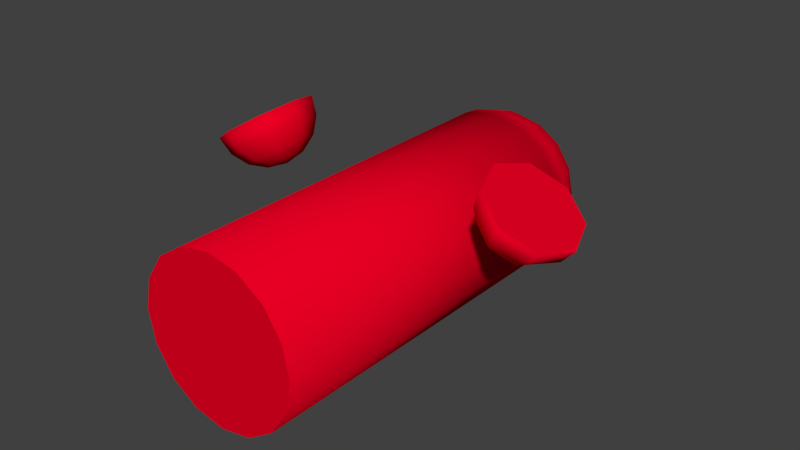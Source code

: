 # Source: Avatar.blend  (saved by Blender 2.66.0; exported with 4.5.12 LTS)
import bpy
from mathutils import Matrix  # noqa: F401  (used for matrix-valued properties, if any)

bpy.ops.wm.read_factory_settings(use_empty=True)
scene = bpy.context.scene
scene.name = 'Scene'

# ---- collections
col_collection_1 = bpy.data.collections.new('Collection 1'); scene.collection.children.link(col_collection_1)

# ---- materials (node trees are filled in below, after node groups)
mat_material_001 = bpy.data.materials.new('Material.001')
mat_material_001.alpha_threshold = 0.0
mat_material_001.use_transparent_shadow = False
mat_material_001.diffuse_color = (0.8, 0.0, 0.01679, 1.0)
mat_material_001.roughness = 0.5
mat_material_001.line_color = (0.0, 0.0, 0.0, 1.0)

# ---- material node trees

# ---- world
world_world = bpy.data.worlds.new('World'); scene.world = world_world
world_world.color = (0.05088, 0.05088, 0.05088)
world_world.use_sun_shadow = False
world_world.sun_shadow_jitter_overblur = 0.0
world_world.cycles.sampling_method = 'MANUAL'
world_world.cycles.sample_map_resolution = 256

# ---- meshes
me_avatar_model = bpy.data.meshes.new('Avatar_Model')
me_avatar_model.from_pydata([(-0.00309, 1.868, 0.06839), (-0.00309, 1.849, 0.1326), (-0.00309, 1.817, 0.1918), (-0.00309, 1.775, 0.2437), (-0.00309, 1.723, 0.2863), (-0.00309, 1.663, 0.3179), (-0.00309, 1.599, 0.3374), (-0.02865, 1.868, 0.0633), (-0.05323, 1.849, 0.1226), (-0.07589, 1.817, 0.1773), (-0.09574, 1.775, 0.2253), (-0.112, 1.723, 0.2646), (-0.1241, 1.663, 0.2938), (-0.1316, 1.599, 0.3118), (-0.05032, 1.868, 0.04882), (-0.09574, 1.849, 0.09424), (-0.1376, 1.817, 0.1361), (-0.1743, 1.775, 0.1728), (-0.2044, 1.723, 0.2029), (-0.2268, 1.663, 0.2253), (-0.2405, 1.599, 0.239), (-0.0648, 1.868, 0.02715), (-0.1241, 1.849, 0.05173), (-0.1788, 1.817, 0.07439), (-0.2268, 1.775, 0.09424), (-0.2661, 1.723, 0.1105), (-0.2953, 1.663, 0.1226), (-0.3133, 1.599, 0.1301), (-0.06989, 1.868, 0.001591), (-0.1341, 1.849, 0.001591), (-0.1933, 1.817, 0.001591), (-0.2452, 1.775, 0.001591), (-0.2878, 1.723, 0.001591), (-0.3194, 1.663, 0.001591), (-0.3389, 1.599, 0.001591), (-0.0648, 1.868, -0.02397), (-0.1241, 1.849, -0.04855), (-0.1788, 1.817, -0.07121), (-0.2268, 1.775, -0.09106), (-0.2661, 1.723, -0.1074), (-0.2953, 1.663, -0.1195), (-0.3133, 1.599, -0.1269), (-0.05032, 1.868, -0.04564), (-0.09574, 1.849, -0.09106), (-0.1376, 1.817, -0.1329), (-0.1743, 1.775, -0.1696), (-0.2044, 1.723, -0.1997), (-0.2268, 1.663, -0.2221), (-0.2405, 1.599, -0.2359), (-0.02865, 1.868, -0.06012), (-0.05323, 1.849, -0.1195), (-0.07589, 1.817, -0.1742), (-0.09574, 1.775, -0.2221), (-0.112, 1.723, -0.2614), (-0.1241, 1.663, -0.2907), (-0.1316, 1.599, -0.3087), (-0.00309, 1.868, -0.06521), (-0.00309, 1.849, -0.1294), (-0.00309, 1.817, -0.1886), (-0.00309, 1.775, -0.2405), (-0.00309, 1.723, -0.2831), (-0.00309, 1.663, -0.3147), (-0.00309, 1.599, -0.3342), (0.02247, 1.868, -0.06012), (0.04705, 1.849, -0.1195), (0.06971, 1.817, -0.1742), (0.08956, 1.775, -0.2221), (0.1059, 1.723, -0.2614), (0.118, 1.663, -0.2907), (0.1254, 1.599, -0.3087), (0.04414, 1.868, -0.04564), (0.08956, 1.849, -0.09106), (0.1314, 1.817, -0.1329), (0.1681, 1.775, -0.1696), (0.1982, 1.723, -0.1997), (0.2206, 1.663, -0.2221), (0.2344, 1.599, -0.2359), (0.05862, 1.868, -0.02397), (0.118, 1.849, -0.04855), (0.1727, 1.817, -0.07121), (0.2206, 1.775, -0.09106), (0.2599, 1.723, -0.1074), (0.2892, 1.663, -0.1195), (0.3072, 1.599, -0.1269), (0.06371, 1.868, 0.001591), (0.1279, 1.849, 0.001591), (0.1871, 1.817, 0.001591), (0.239, 1.775, 0.001591), (0.2816, 1.723, 0.001591), (0.3132, 1.663, 0.001591), (0.3327, 1.599, 0.001591), (0.05862, 1.868, 0.02715), (0.118, 1.849, 0.05173), (0.1727, 1.817, 0.07439), (0.2206, 1.775, 0.09424), (0.2599, 1.723, 0.1105), (0.2892, 1.663, 0.1226), (0.3072, 1.599, 0.1301), (0.04414, 1.868, 0.04882), (0.08956, 1.849, 0.09424), (0.1314, 1.817, 0.1361), (0.1681, 1.775, 0.1728), (0.1982, 1.723, 0.2029), (0.2206, 1.663, 0.2253), (0.2344, 1.599, 0.2391), (-0.00309, 1.875, 0.001591), (0.02247, 1.868, 0.0633), (0.04705, 1.849, 0.1226), (0.06971, 1.817, 0.1773), (0.08956, 1.775, 0.2253), (0.1059, 1.723, 0.2646), (0.118, 1.663, 0.2938), (0.1254, 1.599, 0.3118), (-0.3455, 0.00426, 0.001591), (-0.3455, 1.531, 0.001591), (-0.3194, 0.00426, -0.1294), (-0.3194, 1.531, -0.1294), (-0.2452, 0.00426, -0.2405), (-0.2452, 1.531, -0.2405), (-0.1341, 0.00426, -0.3147), (-0.1341, 1.531, -0.3147), (-0.00309, 0.00426, -0.3408), (-0.00309, 1.531, -0.3408), (0.1279, 0.00426, -0.3147), (0.1279, 1.531, -0.3147), (0.239, 0.00426, -0.2405), (0.239, 1.531, -0.2405), (0.3132, 0.00426, -0.1294), (0.3132, 1.531, -0.1294), (0.3393, 0.00426, 0.001591), (0.3393, 1.531, 0.001591), (0.3132, 0.00426, 0.1326), (0.3132, 1.531, 0.1326), (0.239, 0.00426, 0.2437), (0.239, 1.531, 0.2437), (0.1279, 0.00426, 0.3179), (0.1279, 1.531, 0.3179), (-0.003091, 0.00426, 0.344), (-0.00309, 1.531, 0.344), (-0.1341, 0.00426, 0.3179), (-0.1341, 1.531, 0.3179), (-0.2452, 0.00426, 0.2437), (-0.2452, 1.531, 0.2437), (-0.3194, 0.00426, 0.1326), (-0.3194, 1.531, 0.1326), (-0.5325, 0.9482, 0.2158), (-0.5565, 1.014, 0.2525), (-0.6348, 1.073, 0.3725), (-0.6355, 0.8706, 0.3737), (0.485, 0.7383, 0.3799), (0.4751, 0.7693, 0.3079), (0.49, 0.8158, 0.2457), (-0.5784, 0.9255, 0.1858), (-0.6413, 0.9719, 0.1972), (-0.7032, 1.003, 0.2352), (-0.7547, 1.014, 0.2942), (0.6383, 0.668, 0.3725), (0.5959, 0.6835, 0.3076), (0.56, 0.7274, 0.2525), (-0.5974, 0.8706, 0.1734), (-0.6764, 0.8706, 0.1742), (-0.7491, 0.8706, 0.2053), (-0.8044, 0.8706, 0.2618), (0.536, 0.7931, 0.2158), (0.7582, 0.7274, 0.2942), (0.7067, 0.7383, 0.2352), (-0.524, 0.8706, 0.2028), (-0.5784, 0.8158, 0.1858), (-0.6413, 0.7693, 0.1972), (-0.7032, 0.7383, 0.2352), (-0.7547, 0.7274, 0.2942), (0.6448, 0.7693, 0.1972), (0.5819, 0.8158, 0.1858), (0.5275, 0.8706, 0.2028), (-0.5325, 0.7931, 0.2158), (-0.5565, 0.7274, 0.2525), (-0.5924, 0.6835, 0.3076), (-0.6348, 0.668, 0.3725), (0.8079, 0.8706, 0.2618), (0.7526, 0.8706, 0.2053), (0.6799, 0.8706, 0.1742), (-0.4865, 0.8158, 0.2457), (-0.4716, 0.7693, 0.3079), (-0.4815, 0.7383, 0.3799), (-0.5148, 0.7274, 0.4508), (0.6009, 0.8706, 0.1734), (0.7582, 1.014, 0.2942), (0.7067, 1.003, 0.2352), (-0.4675, 0.8706, 0.2581), (-0.4365, 0.8706, 0.3308), (-0.4356, 0.8706, 0.4099), (-0.4651, 0.8706, 0.4832), (0.6448, 0.9719, 0.1972), (0.5819, 0.9255, 0.1858), (0.639, 0.8706, 0.3737), (0.5959, 1.058, 0.3076), (-0.4865, 0.9255, 0.2457), (-0.4716, 0.9719, 0.3079), (-0.4815, 1.003, 0.3799), (-0.5148, 1.014, 0.4508), (0.6383, 1.073, 0.3725), (0.56, 1.014, 0.2525), (0.536, 0.9482, 0.2158), (0.5183, 1.014, 0.4508), (0.485, 1.003, 0.3799), (0.4751, 0.9719, 0.3079), (0.49, 0.9255, 0.2457), (-0.5924, 1.058, 0.3076), (0.4686, 0.8706, 0.4832), (0.4391, 0.8706, 0.4099), (0.44, 0.8706, 0.3308), (0.471, 0.8706, 0.2581), (0.5183, 0.7274, 0.4508)], [], [(3, 2, 9, 10), (4, 3, 10, 11), (5, 4, 11, 12), (6, 5, 12, 13), (1, 0, 7, 8), (2, 1, 8, 9), (12, 11, 18, 19), (13, 12, 19, 20), (8, 7, 14, 15), (9, 8, 15, 16), (10, 9, 16, 17), (11, 10, 17, 18), (17, 16, 23, 24), (18, 17, 24, 25), (19, 18, 25, 26), (20, 19, 26, 27), (15, 14, 21, 22), (16, 15, 22, 23), (22, 21, 28, 29), (23, 22, 29, 30), (24, 23, 30, 31), (25, 24, 31, 32), (26, 25, 32, 33), (27, 26, 33, 34), (33, 32, 39, 40), (34, 33, 40, 41), (29, 28, 35, 36), (30, 29, 36, 37), (31, 30, 37, 38), (32, 31, 38, 39), (38, 37, 44, 45), (39, 38, 45, 46), (40, 39, 46, 47), (41, 40, 47, 48), (36, 35, 42, 43), (37, 36, 43, 44), (43, 42, 49, 50), (44, 43, 50, 51), (45, 44, 51, 52), (46, 45, 52, 53), (47, 46, 53, 54), (48, 47, 54, 55), (53, 52, 59, 60), (54, 53, 60, 61), (55, 54, 61, 62), (50, 49, 56, 57), (51, 50, 57, 58), (52, 51, 58, 59), (58, 57, 64, 65), (59, 58, 65, 66), (60, 59, 66, 67), (61, 60, 67, 68), (62, 61, 68, 69), (57, 56, 63, 64), (69, 68, 75, 76), (64, 63, 70, 71), (65, 64, 71, 72), (66, 65, 72, 73), (67, 66, 73, 74), (68, 67, 74, 75), (74, 73, 80, 81), (75, 74, 81, 82), (76, 75, 82, 83), (71, 70, 77, 78), (72, 71, 78, 79), (73, 72, 79, 80), (79, 78, 85, 86), (80, 79, 86, 87), (81, 80, 87, 88), (82, 81, 88, 89), (83, 82, 89, 90), (78, 77, 84, 85), (90, 89, 96, 97), (85, 84, 91, 92), (86, 85, 92, 93), (87, 86, 93, 94), (88, 87, 94, 95), (89, 88, 95, 96), (95, 94, 101, 102), (96, 95, 102, 103), (97, 96, 103, 104), (92, 91, 98, 99), (93, 92, 99, 100), (94, 93, 100, 101), (100, 99, 107, 108), (101, 100, 108, 109), (102, 101, 109, 110), (103, 102, 110, 111), (104, 103, 111, 112), (99, 98, 106, 107), (0, 105, 7), (7, 105, 14), (14, 105, 21), (21, 105, 28), (28, 105, 35), (35, 105, 42), (42, 105, 49), (49, 105, 56), (56, 105, 63), (63, 105, 70), (70, 105, 77), (77, 105, 84), (84, 105, 91), (91, 105, 98), (98, 105, 106), (112, 111, 5, 6), (106, 105, 0), (107, 106, 0, 1), (108, 107, 1, 2), (109, 108, 2, 3), (110, 109, 3, 4), (111, 110, 4, 5), (113, 114, 116, 115), (115, 116, 118, 117), (117, 118, 120, 119), (119, 120, 122, 121), (121, 122, 124, 123), (123, 124, 126, 125), (125, 126, 128, 127), (127, 128, 130, 129), (129, 130, 132, 131), (131, 132, 134, 133), (133, 134, 136, 135), (135, 136, 138, 137), (137, 138, 140, 139), (139, 140, 142, 141), (116, 114, 144, 142, 140, 138, 136, 134, 132, 130, 128, 126, 124, 122, 120, 118), (143, 144, 114, 113), (141, 142, 144, 143), (113, 115, 117, 119, 121, 123, 125, 127, 129, 131, 133, 135, 137, 139, 141, 143), (138, 6, 13, 140), (140, 13, 20, 142), (142, 20, 27, 144), (144, 27, 34, 114), (114, 34, 41, 116), (116, 41, 48, 118), (118, 48, 55, 120), (120, 55, 62, 122), (122, 62, 69, 124), (124, 69, 76, 126), (126, 76, 83, 128), (128, 83, 90, 130), (130, 90, 97, 132), (132, 97, 104, 134), (134, 104, 112, 136), (136, 112, 6, 138), (163, 173, 151), (146, 145, 152, 153), (172, 173, 163), (185, 173, 172), (153, 152, 159, 160), (193, 173, 185), (155, 154, 161, 162), (200, 195, 187, 186), (154, 153, 160, 161), (202, 173, 193), (160, 159, 167, 168), (195, 201, 192, 187), (162, 161, 169, 170), (194, 200, 186), (161, 160, 168, 169), (194, 186, 178), (168, 167, 174, 175), (194, 178, 164), (204, 205, 201, 195), (203, 204, 195, 200), (170, 169, 176, 177), (194, 164, 156), (169, 168, 175, 176), (194, 156, 212), (175, 174, 181, 182), (194, 212, 208), (206, 173, 202), (205, 206, 202, 201), (177, 176, 183, 184), (209, 210, 205, 204), (176, 175, 182, 183), (208, 209, 204, 203), (182, 181, 188, 189), (194, 208, 203), (211, 173, 206), (151, 173, 211), (184, 183, 190, 191), (194, 203, 200), (183, 182, 189, 190), (210, 211, 206, 205), (189, 188, 196, 197), (149, 150, 210, 209), (148, 199, 147), (148, 191, 199), (191, 190, 198, 199), (212, 149, 209, 208), (190, 189, 197, 198), (150, 151, 211, 210), (148, 184, 191), (148, 177, 184), (148, 170, 177), (148, 162, 170), (148, 155, 162), (148, 147, 155), (157, 158, 150, 149), (156, 157, 149, 212), (207, 146, 153, 154), (158, 163, 151, 150), (145, 166, 152), (147, 207, 154, 155), (165, 171, 158, 157), (152, 166, 159), (164, 165, 157, 156), (159, 166, 167), (171, 172, 163, 158), (167, 166, 174), (179, 180, 171, 165), (174, 166, 181), (178, 179, 165, 164), (181, 166, 188), (180, 185, 172, 171), (188, 166, 196), (197, 196, 145, 146), (187, 192, 180, 179), (186, 187, 179, 178), (196, 166, 145), (199, 198, 207, 147), (192, 193, 185, 180), (198, 197, 146, 207), (201, 202, 193, 192)])
me_avatar_model.polygons.foreach_set('use_smooth', [1, 1, 1, 1, 1, 1, 1, 1, 1, 1, 1, 1, 1, 1, 1, 1, 1, 1, 1, 1, 1, 1, 1, 1, 1, 1, 1, 1, 1, 1, 1, 1, 1, 1, 1, 1, 1, 1, 1, 1, 1, 1, 1, 1, 1, 1, 1, 1, 1, 1, 1, 1, 1, 1, 1, 1, 1, 1, 1, 1, 1, 1, 1, 1, 1, 1, 1, 1, 1, 1, 1, 1, 1, 1, 1, 1, 1, 1, 1, 1, 1, 1, 1, 1, 1, 1, 1, 1, 1, 1, 1, 1, 1, 1, 1, 1, 1, 1, 1, 1, 1, 1, 1, 1, 1, 1, 1, 1, 1, 1, 1, 1, 1, 1, 1, 1, 1, 1, 1, 1, 1, 1, 1, 1, 1, 1, 1, 1, 1, 0, 1, 1, 1, 1, 1, 1, 1, 1, 1, 1, 1, 1, 1, 1, 1, 1, 1, 1, 1, 1, 1, 1, 1, 1, 1, 1, 1, 1, 1, 0, 1, 0, 1, 0, 1, 1, 1, 0, 1, 0, 1, 0, 1, 1, 1, 1, 1, 1, 1, 0, 1, 1, 1, 0, 1, 1, 1, 1, 0, 0, 1, 1, 1, 1, 0, 0, 0, 0, 0, 0, 1, 1, 1, 1, 1, 1, 1, 1, 1, 1, 1, 1, 1, 1, 1, 1, 1, 1, 1, 1, 1, 1, 1, 1, 1, 1])
me_avatar_model.materials.append(mat_material_001)
me_avatar_model.use_remesh_preserve_volume = False
me_avatar_model.use_remesh_preserve_attributes = False
me_avatar_model.use_mirror_vertex_groups = False
me_avatar_model.update()

# ---- objects
ob_avatar = bpy.data.objects.new('Avatar', me_avatar_model)

# ---- transforms, parenting, visibility, modifiers, constraints
ob_avatar.location = (0.0, 0.0, 0.0)
ob_avatar.lineart.crease_threshold = 0.0

# ---- collection membership
col_collection_1.objects.link(ob_avatar)

# ---- scene / render settings (as saved in the file)
scene.frame_start = 1; scene.frame_end = 250; scene.frame_set(1)
scene.render.engine = 'BLENDER_EEVEE_NEXT'
scene.render.image_settings.color_mode = 'RGB'
scene.render.image_settings.compression = 90
scene.render.resolution_percentage = 50
scene.render.dither_intensity = 0.0
scene.render.bake_margin = 2
scene.cycles.use_denoising = False
scene.cycles.samples = 10
scene.cycles.sampling_pattern = 'TABULATED_SOBOL'
scene.cycles.light_sampling_threshold = 0.0
scene.cycles.use_adaptive_sampling = False
scene.cycles.use_light_tree = False
scene.cycles.blur_glossy = 0.0
scene.cycles.volume_bounces = 1
scene.cycles.pixel_filter_type = 'GAUSSIAN'
scene.cycles.sample_clamp_indirect = 0.0
scene.view_settings.view_transform = 'Standard'
bpy.context.view_layer.update()

# ---- added for rendering (the .blend has no active camera and no usable light): camera, sun
cam_auto = bpy.data.cameras.new('AutoCamera')
cam_auto.lens = 50.0
cam_auto.sensor_width = 36.0
cam_auto.clip_end = 1000.0
ob_auto_camera = bpy.data.objects.new('AutoCamera', cam_auto)
scene.collection.objects.link(ob_auto_camera)
ob_auto_camera.location = (2.41048, -1.95095, 1.9982)
ob_auto_camera.rotation_euler = (1.09748, -7.21219e-08, 0.694738)
scene.camera = ob_auto_camera
light_auto_sun = bpy.data.lights.new('AutoSun', 'SUN')
light_auto_sun.energy = 3.0
light_auto_sun.angle = 0.0523599
ob_auto_sun = bpy.data.objects.new('AutoSun', light_auto_sun)
scene.collection.objects.link(ob_auto_sun)
ob_auto_sun.rotation_euler = (0.872665, 0.174533, 0.523599)
bpy.context.view_layer.update()
